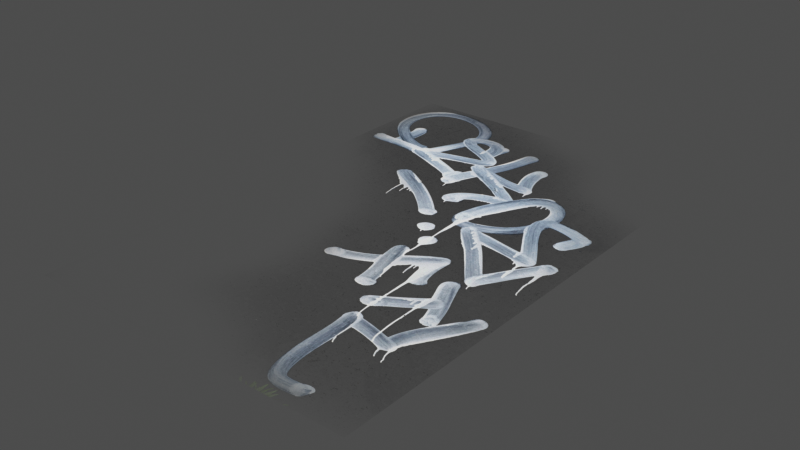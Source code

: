# Source: graffiti-decal-white-paint_1K_714606ff-5ed3-41ff-8674-4152717c654f.blend  (saved by Blender 2.93.20; exported with 4.5.12 LTS)
import bpy
from mathutils import Matrix  # noqa: F401  (used for matrix-valued properties, if any)

bpy.ops.wm.read_factory_settings(use_empty=True)
scene = bpy.context.scene
scene.name = 'upload'

# ---- collections
col_graffiti_decal_white_paint = bpy.data.collections.new('Graffiti decal white paint'); scene.collection.children.link(col_graffiti_decal_white_paint)

# ---- images (referenced by path relative to the original .blend; pixels are not part of the script)
import os
ASSET_DIR = os.environ.get("B2B_ASSET_DIR", "")  # directory of the original .blend (textures are referenced by path, not embedded)
HERE = os.path.dirname(os.path.abspath(__file__))  # packed textures are extracted next to this script under _unpacked/

def load_image(name, relpath, width, height, colorspace="sRGB"):
    """Load a texture the original file referenced (path relative to the .blend, or extracted next to this script)."""
    p = next((c for c in (os.path.join(HERE, relpath), os.path.join(ASSET_DIR, relpath)) if relpath and os.path.exists(c)), "")
    if p:
        img = bpy.data.images.load(p, check_existing=True)
        img.name = name
    else:  # same state as the original file: an image datablock whose file is absent (Cycles renders it pink)
        img = bpy.data.images.new(name, width, height)
        img.source = "FILE"
        img.filepath = "//" + (relpath or name)
    img.colorspace_settings.name = colorspace
    return img
img_graffiti_decal_white_paint_png = load_image('Graffiti decal_white paint.png', '_unpacked/Graffiti_decal_white_paint.2ee65735.png', 782, 1280, 'sRGB')

# ---- materials (node trees are filled in below, after node groups)
mat_graffiti_decal_white_paint = bpy.data.materials.new('Graffiti decal_white paint')
mat_graffiti_decal_white_paint.use_transparent_shadow = False

# ---- material node trees
mat_graffiti_decal_white_paint.use_nodes = True; mat_graffiti_decal_white_paint.node_tree.nodes.clear()
_N = mat_graffiti_decal_white_paint.node_tree.nodes; _L = mat_graffiti_decal_white_paint.node_tree.links
n0 = _N.new('ShaderNodeBsdfPrincipled'); n0.name = 'Principled BSDF'; n0.location = (10, 300)
n0.distribution = 'GGX'
n0.subsurface_method = 'BURLEY'
n0.inputs[2].default_value = 0.9409
n0.inputs[3].default_value = 1.45
n0.inputs[20].default_value = 0.0
n0.inputs[27].default_value = (0.0, 0.0, 0.0, 1.0)
n0.inputs[28].default_value = 1.0
n1 = _N.new('ShaderNodeOutputMaterial'); n1.name = 'Material Output'; n1.location = (300, 300)
n2 = _N.new('ShaderNodeTexImage'); n2.name = 'Image Texture'; n2.location = (-520, 146)
n2.image = img_graffiti_decal_white_paint_png
_L.new(n0.outputs[0], n1.inputs[0])
_L.new(n2.outputs[0], n0.inputs[0])
_L.new(n2.outputs[1], n0.inputs[4])
n1.is_active_output = True

# ---- meshes
me_plane_030 = bpy.data.meshes.new('Plane.030')
me_plane_030.from_pydata([(-1.3, -2.0, 0.0), (1.3, -2.0, 0.0), (-1.3, 2.0, 0.0), (1.3, 2.0, 0.0)], [], [(0, 1, 3, 2)])
_uv = me_plane_030.uv_layers.new(name='UVMap')
_uv.uv.foreach_set('vector', [0.0, 0.0, 1.0, 0.0, 1.0, 1.0, 0.0, 1.0])
me_plane_030.materials.append(mat_graffiti_decal_white_paint)
me_plane_030.use_remesh_fix_poles = True
me_plane_030.use_remesh_preserve_attributes = False
me_plane_030.use_mirror_vertex_groups = False
me_plane_030.update()

# ---- objects
ob_graffiti_decal_white_paint = bpy.data.objects.new('Graffiti decal white paint', me_plane_030)

# ---- transforms, parenting, visibility, modifiers, constraints
ob_graffiti_decal_white_paint.location = (0.0, 0.0, 0.0)
ob_graffiti_decal_white_paint.lineart.crease_threshold = 0.0

# ---- collection membership
scene.collection.objects.link(ob_graffiti_decal_white_paint)
col_graffiti_decal_white_paint.objects.link(ob_graffiti_decal_white_paint)

# ---- scene / render settings (as saved in the file)
scene.frame_start = 1; scene.frame_end = 250; scene.frame_set(1)
scene.render.engine = 'BLENDER_EEVEE_NEXT'
scene.render.image_settings.exr_codec = 'NONE'
scene.render.simplify_subdivision_render = 0
scene.render.simplify_child_particles_render = 0.0
scene.cycles.use_denoising = False
scene.cycles.samples = 128
scene.cycles.sampling_pattern = 'TABULATED_SOBOL'
scene.cycles.use_adaptive_sampling = False
scene.cycles.use_light_tree = False
scene.view_settings.view_transform = 'Raw'
bpy.context.view_layer.update()

# ---- added for rendering (the .blend has no active camera and no usable light): camera, sun + grey world if the file has none
cam_auto = bpy.data.cameras.new('AutoCamera')
cam_auto.lens = 50.0
cam_auto.sensor_width = 36.0
cam_auto.clip_end = 1000.0
ob_auto_camera = bpy.data.objects.new('AutoCamera', cam_auto)
scene.collection.objects.link(ob_auto_camera)
ob_auto_camera.location = (4.41401, -5.29681, 3.53121)
ob_auto_camera.rotation_euler = (1.09748, -7.21219e-08, 0.694738)
scene.camera = ob_auto_camera
light_auto_sun = bpy.data.lights.new('AutoSun', 'SUN')
light_auto_sun.energy = 3.0
light_auto_sun.angle = 0.0523599
ob_auto_sun = bpy.data.objects.new('AutoSun', light_auto_sun)
scene.collection.objects.link(ob_auto_sun)
ob_auto_sun.rotation_euler = (0.872665, 0.174533, 0.523599)
if scene.world is None:
    world_auto = bpy.data.worlds.new('AutoWorld')
    world_auto.color = (0.3, 0.3, 0.3)
    scene.world = world_auto
bpy.context.view_layer.update()
